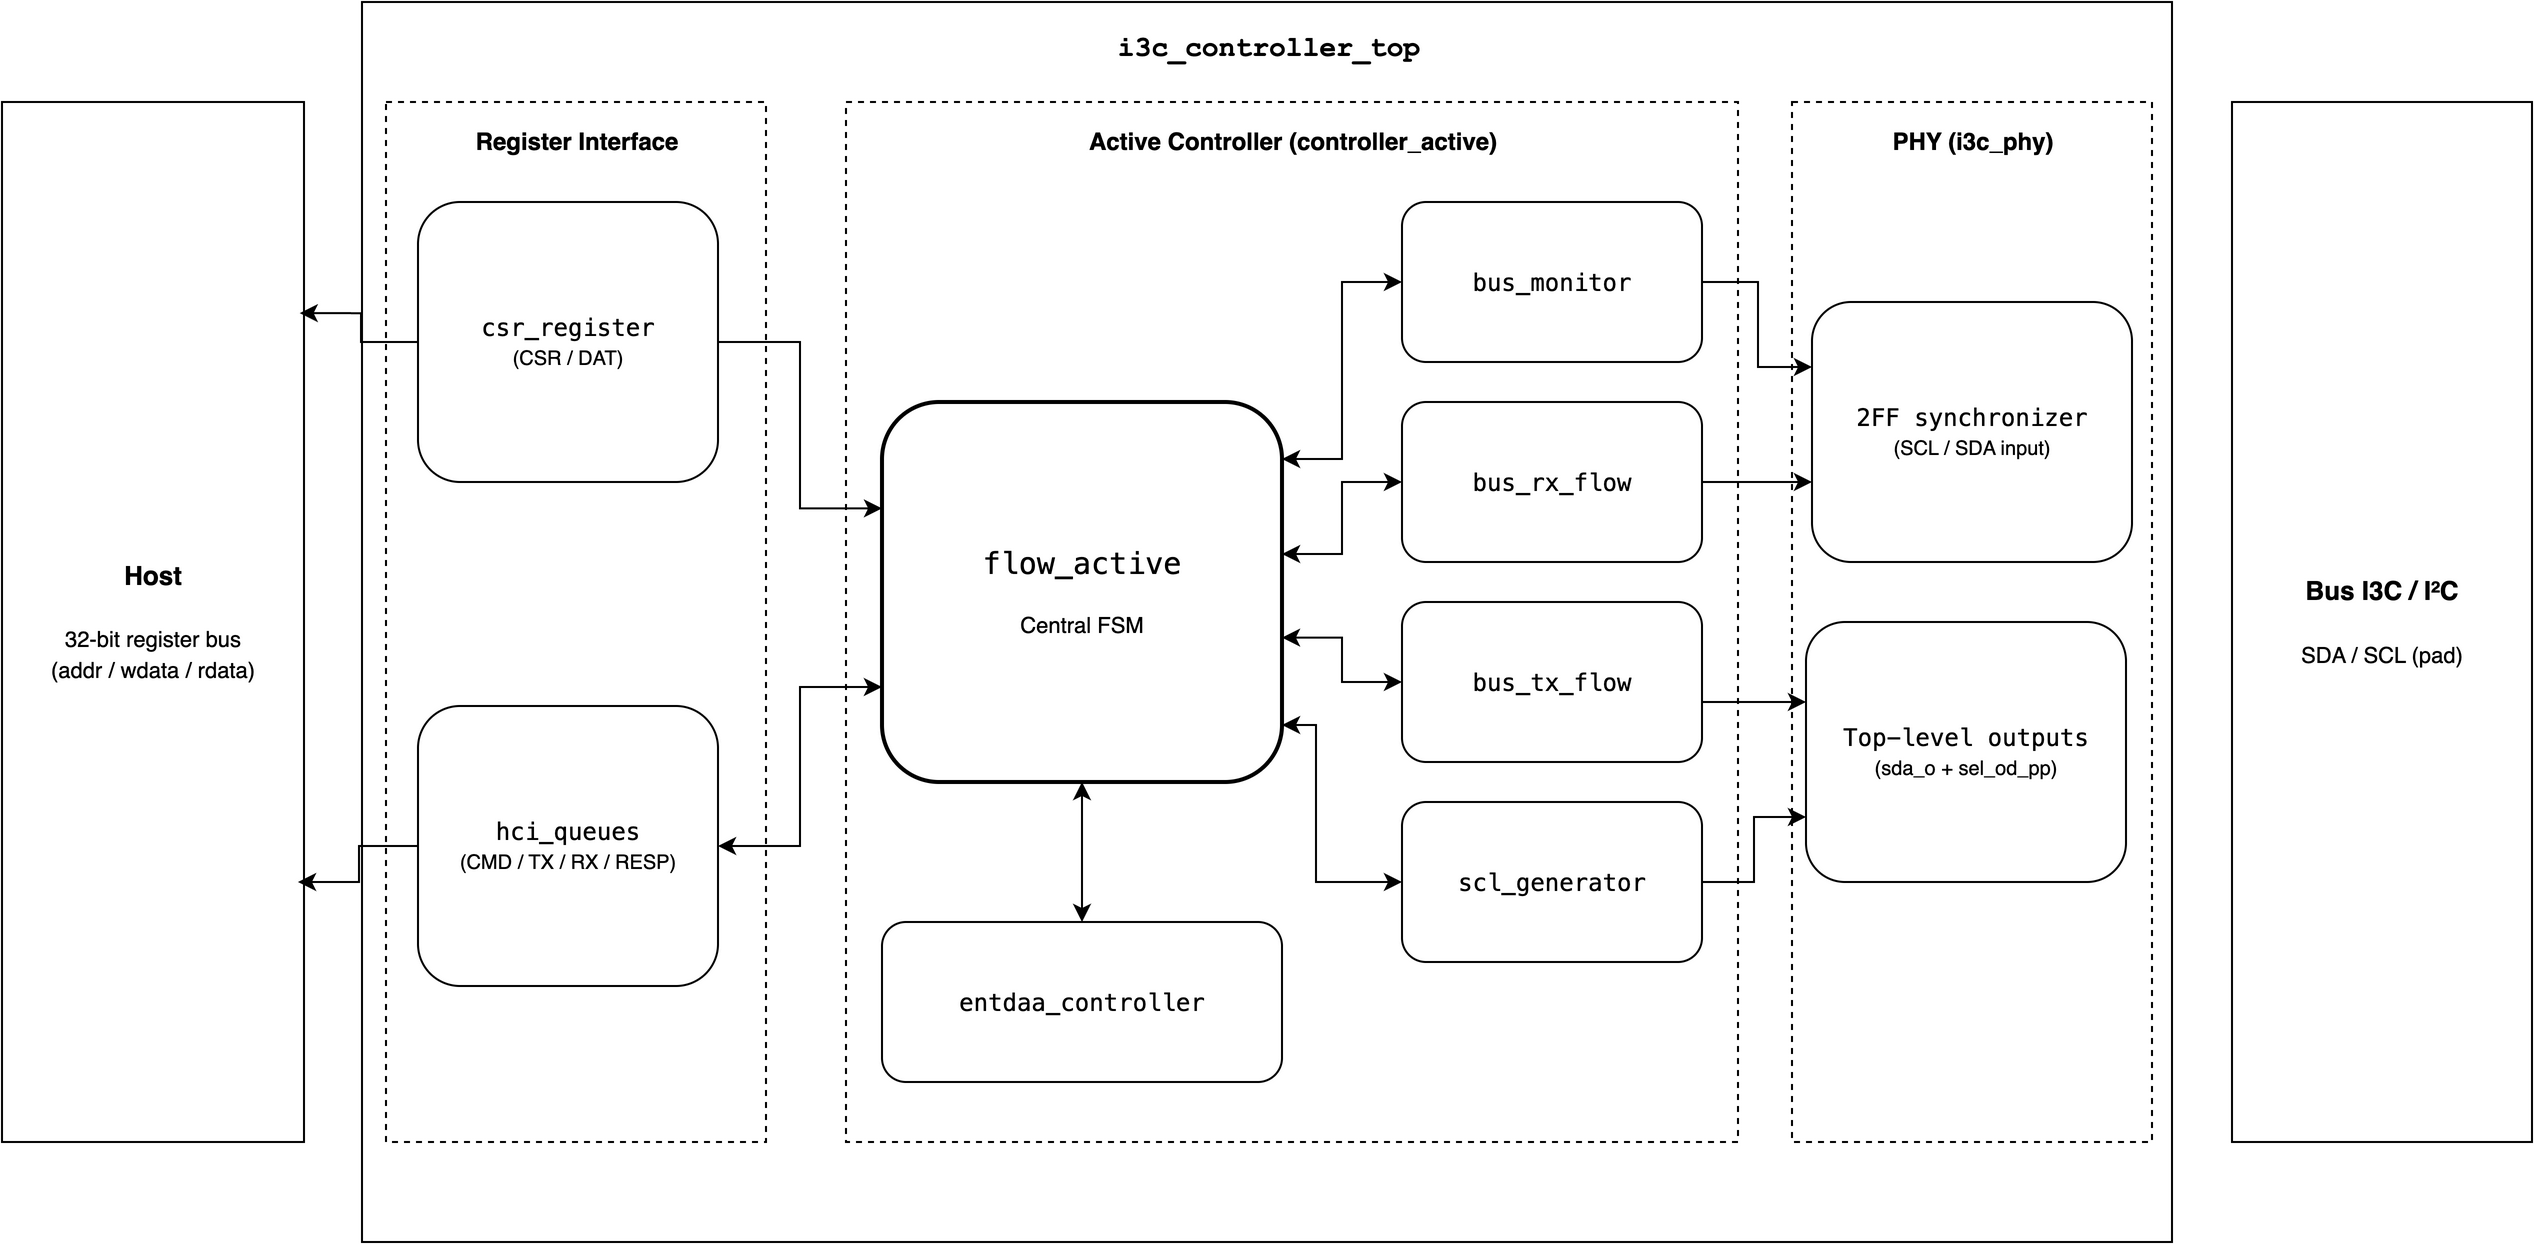

The diagram above was exported from draw.io. Its source (the exported page's mxGraphModel, read from the mxfile embedded in the PNG):
<mxGraphModel dx="2082" dy="1243" grid="0" gridSize="10" guides="1" tooltips="1" connect="1" arrows="1" fold="1" page="1" pageScale="1" pageWidth="1320" pageHeight="780" math="0" shadow="0">
  <root>
    <mxCell id="0" />
    <mxCell id="1" parent="0" />
    <mxCell id="outer" parent="1" style="rounded=0;html=1;fillColor=none;strokeColor=#000000;verticalAlign=top;align=center;spacingTop=8;fontStyle=1;fontFamily=Courier New;fontSize=14;fontColor=#000000;" value="i3c_controller_top" vertex="1">
      <mxGeometry height="620" width="905" x="210" y="50" as="geometry" />
    </mxCell>
    <mxCell id="host" parent="1" style="rounded=0;html=1;whiteSpace=wrap;fillColor=#FFFFFF;strokeColor=#000000;fontColor=#000000;fontSize=13;" value="&lt;b&gt;Host&lt;/b&gt;&lt;br&gt;&lt;br&gt;&lt;span style='font-size:11px'&gt;32-bit register bus&lt;br&gt;(addr / wdata / rdata)&lt;/span&gt;" vertex="1">
      <mxGeometry height="520" width="151" x="30" y="100" as="geometry" />
    </mxCell>
    <mxCell id="bus" parent="1" style="rounded=0;html=1;whiteSpace=wrap;fillColor=#FFFFFF;strokeColor=#000000;fontColor=#000000;fontSize=13;" value="&lt;b&gt;Bus I3C / I²C&lt;/b&gt;&lt;br&gt;&lt;br&gt;&lt;span style='font-size:11px'&gt;SDA / SCL (pad)&lt;/span&gt;" vertex="1">
      <mxGeometry height="520" width="150" x="1145" y="100" as="geometry" />
    </mxCell>
    <mxCell id="region_reg" parent="1" style="rounded=0;html=1;fillColor=none;strokeColor=#000000;dashed=1;verticalAlign=top;align=center;spacingTop=6;fontStyle=1;fontSize=12;fontColor=#000000;" value="Register Interface" vertex="1">
      <mxGeometry height="520" width="190" x="222" y="100" as="geometry" />
    </mxCell>
    <mxCell id="region_ctrl" parent="1" style="rounded=0;html=1;fillColor=none;strokeColor=#000000;dashed=1;verticalAlign=top;align=center;spacingTop=6;fontStyle=1;fontSize=12;fontColor=#000000;" value="Active Controller (controller_active)" vertex="1">
      <mxGeometry height="520" width="446" x="452" y="100" as="geometry" />
    </mxCell>
    <mxCell id="region_phy" parent="1" style="rounded=0;html=1;fillColor=none;strokeColor=#000000;dashed=1;verticalAlign=top;align=center;spacingTop=6;fontStyle=1;fontSize=12;fontColor=#000000;" value="PHY (i3c_phy)" vertex="1">
      <mxGeometry height="520" width="180" x="925" y="100" as="geometry" />
    </mxCell>
    <mxCell id="csr" parent="1" style="rounded=1;html=1;whiteSpace=wrap;fillColor=#FFFFFF;strokeColor=#000000;fontColor=#000000;fontSize=12;" value="&lt;span style='font-family:monospace'&gt;csr_register&lt;/span&gt;&lt;br&gt;&lt;span style='font-size:10px'&gt;(CSR / DAT)&lt;/span&gt;" vertex="1">
      <mxGeometry height="140" width="150" x="238" y="150" as="geometry" />
    </mxCell>
    <mxCell id="flow" parent="1" style="rounded=1;html=1;whiteSpace=wrap;fillColor=#FFFFFF;strokeColor=#000000;strokeWidth=2;fontColor=#000000;" value="&lt;span style='font-family:monospace;font-size:15px'&gt;flow_active&lt;/span&gt;&lt;br&gt;&lt;br&gt;&lt;span style='font-size:11px'&gt;Central FSM&lt;/span&gt;" vertex="1">
      <mxGeometry height="190" width="200" x="470" y="250" as="geometry" />
    </mxCell>
    <mxCell id="entdaa" parent="1" style="rounded=1;html=1;whiteSpace=wrap;fillColor=#FFFFFF;strokeColor=#000000;fontColor=#000000;fontSize=12;" value="&lt;span style='font-family:monospace'&gt;entdaa_controller&lt;/span&gt;" vertex="1">
      <mxGeometry height="80" width="200" x="470" y="510" as="geometry" />
    </mxCell>
    <mxCell id="busmon" parent="1" style="rounded=1;html=1;whiteSpace=wrap;fillColor=#FFFFFF;strokeColor=#000000;fontColor=#000000;fontSize=12;" value="&lt;span style='font-family:monospace'&gt;bus_monitor&lt;/span&gt;" vertex="1">
      <mxGeometry height="80" width="150" x="730" y="150" as="geometry" />
    </mxCell>
    <mxCell id="rxflow" parent="1" style="rounded=1;html=1;whiteSpace=wrap;fillColor=#FFFFFF;strokeColor=#000000;fontColor=#000000;fontSize=12;" value="&lt;span style='font-family:monospace'&gt;bus_rx_flow&lt;/span&gt;" vertex="1">
      <mxGeometry height="80" width="150" x="730" y="250" as="geometry" />
    </mxCell>
    <mxCell id="txflow" parent="1" style="rounded=1;html=1;whiteSpace=wrap;fillColor=#FFFFFF;strokeColor=#000000;fontColor=#000000;fontSize=12;" value="&lt;span style='font-family:monospace'&gt;bus_tx_flow&lt;/span&gt;" vertex="1">
      <mxGeometry height="80" width="150" x="730" y="350" as="geometry" />
    </mxCell>
    <mxCell id="sclgen" parent="1" style="rounded=1;html=1;whiteSpace=wrap;fillColor=#FFFFFF;strokeColor=#000000;fontColor=#000000;fontSize=12;" value="&lt;span style='font-family:monospace'&gt;scl_generator&lt;/span&gt;" vertex="1">
      <mxGeometry height="80" width="150" x="730" y="450" as="geometry" />
    </mxCell>
    <mxCell id="sync2ff" parent="1" style="rounded=1;html=1;whiteSpace=wrap;fillColor=#FFFFFF;strokeColor=#000000;fontColor=#000000;fontSize=12;" value="&lt;span style='font-family:monospace'&gt;2FF synchronizer&lt;/span&gt;&lt;br&gt;&lt;span style='font-size:10px'&gt;(SCL / SDA input)&lt;/span&gt;" vertex="1">
      <mxGeometry height="130" width="160" x="935" y="200" as="geometry" />
    </mxCell>
    <mxCell id="outdrv" parent="1" style="rounded=1;html=1;whiteSpace=wrap;fillColor=#FFFFFF;strokeColor=#000000;fontColor=#000000;fontSize=12;" value="&lt;span style='font-family:monospace'&gt;Top-level outputs&lt;/span&gt;&lt;br&gt;&lt;span style='font-size:10px'&gt;(sda_o + sel_od_pp)&lt;/span&gt;" vertex="1">
      <mxGeometry height="130" width="160" x="932" y="360" as="geometry" />
    </mxCell>
    <mxCell id="e_csr_flow" edge="1" parent="1" source="csr" style="edgeStyle=orthogonalEdgeStyle;rounded=0;orthogonalLoop=1;jettySize=auto;html=1;strokeColor=#000000;fontColor=#000000;fontSize=10;startArrow=none;endArrow=classic;endFill=1;labelBackgroundColor=#FFFFFF;exitX=1;exitY=0.5;exitDx=0;exitDy=0;entryX=0;entryY=0.28;entryDx=0;entryDy=0;curved=0;" target="flow" value="">
      <mxGeometry relative="1" as="geometry" />
    </mxCell>
    <mxCell id="e_hci_flow" edge="1" parent="1" source="ipa5tclLTae9SUbAIDz0-2" style="edgeStyle=orthogonalEdgeStyle;rounded=0;html=1;strokeColor=#000000;fontColor=#000000;fontSize=10;startArrow=classic;endArrow=classic;startFill=1;endFill=1;labelBackgroundColor=#FFFFFF;exitX=1;exitY=0.5;exitDx=0;exitDy=0;entryX=0;entryY=0.75;entryDx=0;entryDy=0;" target="flow" value="">
      <mxGeometry relative="1" x="0.0139" as="geometry">
        <mxPoint as="offset" />
        <mxPoint x="388" y="520" as="sourcePoint" />
      </mxGeometry>
    </mxCell>
    <mxCell id="e_flow_entdaa" edge="1" parent="1" source="flow" style="edgeStyle=orthogonalEdgeStyle;rounded=0;html=1;strokeColor=#000000;startArrow=classic;endArrow=classic;startFill=1;endFill=1;exitX=0.5;exitY=1;exitDx=0;exitDy=0;entryX=0.5;entryY=0;entryDx=0;entryDy=0;" target="entdaa" value="">
      <mxGeometry relative="1" as="geometry" />
    </mxCell>
    <mxCell id="e_flow_busmon" edge="1" parent="1" source="flow" style="edgeStyle=orthogonalEdgeStyle;rounded=0;html=1;strokeColor=#000000;startArrow=classic;endArrow=classic;startFill=1;endFill=1;exitX=1;exitY=0.15;exitDx=0;exitDy=0;entryX=0;entryY=0.5;entryDx=0;entryDy=0;" target="busmon" value="">
      <mxGeometry relative="1" as="geometry" />
    </mxCell>
    <mxCell id="e_flow_rxflow" edge="1" parent="1" source="flow" style="edgeStyle=orthogonalEdgeStyle;rounded=0;html=1;strokeColor=#000000;startArrow=classic;endArrow=classic;startFill=1;endFill=1;exitX=1;exitY=0.4;exitDx=0;exitDy=0;entryX=0;entryY=0.5;entryDx=0;entryDy=0;" target="rxflow" value="">
      <mxGeometry relative="1" as="geometry" />
    </mxCell>
    <mxCell id="e_flow_txflow" edge="1" parent="1" source="flow" style="edgeStyle=orthogonalEdgeStyle;rounded=0;html=1;strokeColor=#000000;startArrow=classic;endArrow=classic;startFill=1;endFill=1;exitX=1;exitY=0.62;exitDx=0;exitDy=0;entryX=0;entryY=0.5;entryDx=0;entryDy=0;" target="txflow" value="">
      <mxGeometry relative="1" as="geometry" />
    </mxCell>
    <mxCell id="e_flow_sclgen" edge="1" parent="1" source="flow" style="edgeStyle=orthogonalEdgeStyle;rounded=0;html=1;strokeColor=#000000;startArrow=classic;endArrow=classic;startFill=1;endFill=1;exitX=1;exitY=0.85;exitDx=0;exitDy=0;entryX=0;entryY=0.5;entryDx=0;entryDy=0;" target="sclgen" value="">
      <mxGeometry relative="1" as="geometry">
        <Array as="points">
          <mxPoint x="687" y="412" />
          <mxPoint x="687" y="490" />
        </Array>
      </mxGeometry>
    </mxCell>
    <mxCell id="e_busmon_sync" edge="1" parent="1" source="busmon" style="edgeStyle=orthogonalEdgeStyle;rounded=0;html=1;strokeColor=#000000;startArrow=none;endArrow=classic;endFill=1;exitX=1;exitY=0.5;exitDx=0;exitDy=0;entryX=0;entryY=0.25;entryDx=0;entryDy=0;" target="sync2ff" value="">
      <mxGeometry relative="1" as="geometry">
        <Array as="points">
          <mxPoint x="908" y="190" />
          <mxPoint x="908" y="233" />
        </Array>
      </mxGeometry>
    </mxCell>
    <mxCell id="e_rx_sync" edge="1" parent="1" source="rxflow" style="edgeStyle=orthogonalEdgeStyle;rounded=0;html=1;strokeColor=#000000;startArrow=none;endArrow=classic;endFill=1;exitX=1;exitY=0.5;exitDx=0;exitDy=0;" target="sync2ff" value="">
      <mxGeometry relative="1" as="geometry">
        <Array as="points">
          <mxPoint x="988" y="290" />
          <mxPoint x="988" y="290" />
        </Array>
      </mxGeometry>
    </mxCell>
    <mxCell id="e_tx_out" edge="1" parent="1" source="txflow" style="edgeStyle=orthogonalEdgeStyle;rounded=0;html=1;strokeColor=#000000;startArrow=none;endArrow=classic;endFill=1;exitX=1;exitY=0.5;exitDx=0;exitDy=0;" target="outdrv" value="">
      <mxGeometry relative="1" as="geometry">
        <Array as="points">
          <mxPoint x="953" y="400" />
          <mxPoint x="953" y="400" />
        </Array>
      </mxGeometry>
    </mxCell>
    <mxCell id="e_scl_out" edge="1" parent="1" source="sclgen" style="edgeStyle=orthogonalEdgeStyle;rounded=0;html=1;strokeColor=#000000;startArrow=none;endArrow=classic;endFill=1;exitX=1;exitY=0.5;exitDx=0;exitDy=0;entryX=0;entryY=0.75;entryDx=0;entryDy=0;" target="outdrv" value="">
      <mxGeometry relative="1" as="geometry" />
    </mxCell>
    <mxCell id="ipa5tclLTae9SUbAIDz0-2" parent="1" style="rounded=1;html=1;whiteSpace=wrap;fillColor=#FFFFFF;strokeColor=#000000;fontColor=#000000;fontSize=12;" value="&lt;span style=&quot;font-family: monospace;&quot;&gt;hci_queues&lt;/span&gt;&lt;br&gt;&lt;span style=&quot;font-size: 10px;&quot;&gt;(CMD / TX / RX / RESP)&lt;/span&gt;" vertex="1">
      <mxGeometry height="140" width="150" x="238" y="402" as="geometry" />
    </mxCell>
    <mxCell id="ipa5tclLTae9SUbAIDz0-7" edge="1" parent="1" source="csr" style="edgeStyle=orthogonalEdgeStyle;rounded=0;orthogonalLoop=1;jettySize=auto;html=1;entryX=0.986;entryY=0.203;entryDx=0;entryDy=0;entryPerimeter=0;" target="host">
      <mxGeometry relative="1" as="geometry" />
    </mxCell>
    <mxCell id="ipa5tclLTae9SUbAIDz0-8" edge="1" parent="1" source="ipa5tclLTae9SUbAIDz0-2" style="edgeStyle=orthogonalEdgeStyle;rounded=0;orthogonalLoop=1;jettySize=auto;html=1;">
      <mxGeometry relative="1" as="geometry">
        <mxPoint x="178" y="490" as="targetPoint" />
      </mxGeometry>
    </mxCell>
    <mxCell id="ipa5tclLTae9SUbAIDz0-9" edge="1" parent="1" source="region_ctrl" style="edgeStyle=orthogonalEdgeStyle;rounded=0;orthogonalLoop=1;jettySize=auto;html=1;innerLoopWaypoints=1;exitX=0.5;exitY=1;exitDx=0;exitDy=0;" target="region_ctrl">
      <mxGeometry relative="1" as="geometry" />
    </mxCell>
  </root>
</mxGraphModel>